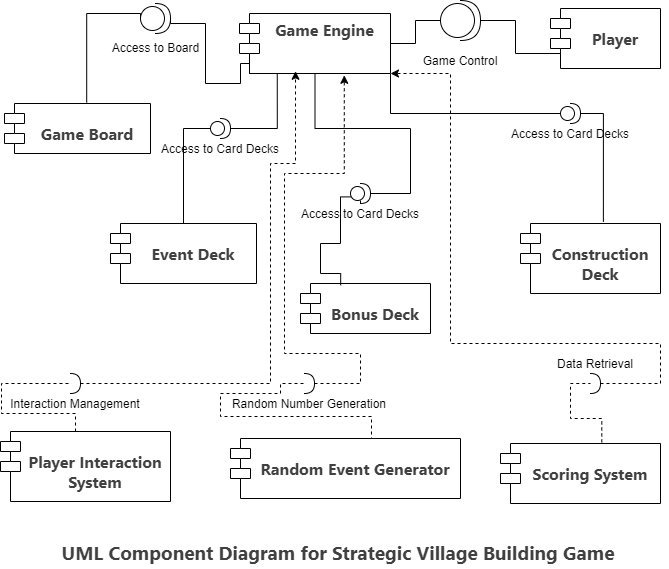

The diagram above was exported from draw.io. Its source (the exported page's mxGraphModel, read from the mxfile embedded in the PNG):
<mxGraphModel dx="1328" dy="825" grid="0" gridSize="10" guides="1" tooltips="1" connect="1" arrows="1" fold="1" page="1" pageScale="1" pageWidth="827" pageHeight="1169" background="#FFFFFF" math="0" shadow="0">
  <root>
    <mxCell id="0" />
    <mxCell id="1" parent="0" />
    <mxCell id="su6h4OuIOulLm9ljayuI-47" style="edgeStyle=orthogonalEdgeStyle;rounded=0;orthogonalLoop=1;jettySize=auto;html=1;exitX=1;exitY=1;exitDx=0;exitDy=0;entryX=0;entryY=0.5;entryDx=0;entryDy=0;entryPerimeter=0;endArrow=none;startFill=0;labelBackgroundColor=none;fontColor=default;" parent="1" source="su6h4OuIOulLm9ljayuI-1" target="su6h4OuIOulLm9ljayuI-44" edge="1">
      <mxGeometry relative="1" as="geometry">
        <mxPoint x="642" y="433" as="targetPoint" />
      </mxGeometry>
    </mxCell>
    <mxCell id="su6h4OuIOulLm9ljayuI-1" value="&lt;strong style=&quot;color: rgb(64, 64, 64); font-family: Inter, system-ui, -apple-system, BlinkMacSystemFont, &amp;quot;Segoe UI&amp;quot;, Roboto, &amp;quot;Noto Sans&amp;quot;, Ubuntu, Cantarell, &amp;quot;Helvetica Neue&amp;quot;, Oxygen, &amp;quot;Open Sans&amp;quot;, sans-serif; font-size: 16.002px; text-align: left;&quot;&gt;Game Engine&lt;/strong&gt;" style="shape=module;align=left;spacingLeft=20;align=center;verticalAlign=top;whiteSpace=wrap;html=1;labelBackgroundColor=none;" parent="1" vertex="1">
      <mxGeometry x="331" y="293" width="151" height="60" as="geometry" />
    </mxCell>
    <mxCell id="su6h4OuIOulLm9ljayuI-2" value="&#10;&lt;strong style=&quot;color: rgb(64, 64, 64); font-family: Inter, system-ui, -apple-system, BlinkMacSystemFont, &amp;quot;Segoe UI&amp;quot;, Roboto, &amp;quot;Noto Sans&amp;quot;, Ubuntu, Cantarell, &amp;quot;Helvetica Neue&amp;quot;, Oxygen, &amp;quot;Open Sans&amp;quot;, sans-serif; font-size: 16.002px; font-style: normal; font-variant-ligatures: normal; font-variant-caps: normal; letter-spacing: normal; orphans: 2; text-align: left; text-indent: 0px; text-transform: none; widows: 2; word-spacing: 0px; -webkit-text-stroke-width: 0px; white-space: normal; text-decoration-thickness: initial; text-decoration-style: initial; text-decoration-color: initial;&quot;&gt;Player&lt;/strong&gt;&#10;&#10;" style="shape=module;align=left;spacingLeft=20;align=center;verticalAlign=top;whiteSpace=wrap;html=1;labelBackgroundColor=none;" parent="1" vertex="1">
      <mxGeometry x="642" y="288" width="110" height="60" as="geometry" />
    </mxCell>
    <mxCell id="su6h4OuIOulLm9ljayuI-3" value="&#10;&lt;strong style=&quot;color: rgb(64, 64, 64); font-family: Inter, system-ui, -apple-system, BlinkMacSystemFont, &amp;quot;Segoe UI&amp;quot;, Roboto, &amp;quot;Noto Sans&amp;quot;, Ubuntu, Cantarell, &amp;quot;Helvetica Neue&amp;quot;, Oxygen, &amp;quot;Open Sans&amp;quot;, sans-serif; font-size: 16.002px; font-style: normal; font-variant-ligatures: normal; font-variant-caps: normal; letter-spacing: normal; orphans: 2; text-align: left; text-indent: 0px; text-transform: none; widows: 2; word-spacing: 0px; -webkit-text-stroke-width: 0px; white-space: normal; text-decoration-thickness: initial; text-decoration-style: initial; text-decoration-color: initial;&quot;&gt;Game Board&lt;/strong&gt;&#10;&#10;" style="shape=module;align=left;spacingLeft=20;align=center;verticalAlign=top;whiteSpace=wrap;html=1;labelBackgroundColor=none;" parent="1" vertex="1">
      <mxGeometry x="96" y="383" width="146" height="50" as="geometry" />
    </mxCell>
    <mxCell id="su6h4OuIOulLm9ljayuI-4" value="&#10;&lt;strong style=&quot;color: rgb(64, 64, 64); font-family: Inter, system-ui, -apple-system, BlinkMacSystemFont, &amp;quot;Segoe UI&amp;quot;, Roboto, &amp;quot;Noto Sans&amp;quot;, Ubuntu, Cantarell, &amp;quot;Helvetica Neue&amp;quot;, Oxygen, &amp;quot;Open Sans&amp;quot;, sans-serif; font-size: 16.002px; font-style: normal; font-variant-ligatures: normal; font-variant-caps: normal; letter-spacing: normal; orphans: 2; text-align: left; text-indent: 0px; text-transform: none; widows: 2; word-spacing: 0px; -webkit-text-stroke-width: 0px; white-space: normal; text-decoration-thickness: initial; text-decoration-style: initial; text-decoration-color: initial;&quot;&gt;Construction Deck&lt;/strong&gt;&#10;&#10;" style="shape=module;align=left;spacingLeft=20;align=center;verticalAlign=top;whiteSpace=wrap;html=1;labelBackgroundColor=none;" parent="1" vertex="1">
      <mxGeometry x="612" y="503" width="140" height="70" as="geometry" />
    </mxCell>
    <mxCell id="su6h4OuIOulLm9ljayuI-5" value="&#10;&lt;strong style=&quot;color: rgb(64, 64, 64); font-family: Inter, system-ui, -apple-system, BlinkMacSystemFont, &amp;quot;Segoe UI&amp;quot;, Roboto, &amp;quot;Noto Sans&amp;quot;, Ubuntu, Cantarell, &amp;quot;Helvetica Neue&amp;quot;, Oxygen, &amp;quot;Open Sans&amp;quot;, sans-serif; font-size: 16.002px; font-style: normal; font-variant-ligatures: normal; font-variant-caps: normal; letter-spacing: normal; orphans: 2; text-align: left; text-indent: 0px; text-transform: none; widows: 2; word-spacing: 0px; -webkit-text-stroke-width: 0px; white-space: normal; text-decoration-thickness: initial; text-decoration-style: initial; text-decoration-color: initial;&quot;&gt;Event Deck&lt;/strong&gt;&#10;&#10;" style="shape=module;align=left;spacingLeft=20;align=center;verticalAlign=top;whiteSpace=wrap;html=1;labelBackgroundColor=none;" parent="1" vertex="1">
      <mxGeometry x="202" y="503" width="146" height="60" as="geometry" />
    </mxCell>
    <mxCell id="su6h4OuIOulLm9ljayuI-6" value="&#10;&lt;strong style=&quot;color: rgb(64, 64, 64); font-family: Inter, system-ui, -apple-system, BlinkMacSystemFont, &amp;quot;Segoe UI&amp;quot;, Roboto, &amp;quot;Noto Sans&amp;quot;, Ubuntu, Cantarell, &amp;quot;Helvetica Neue&amp;quot;, Oxygen, &amp;quot;Open Sans&amp;quot;, sans-serif; font-size: 16.002px; font-style: normal; font-variant-ligatures: normal; font-variant-caps: normal; letter-spacing: normal; orphans: 2; text-align: left; text-indent: 0px; text-transform: none; widows: 2; word-spacing: 0px; -webkit-text-stroke-width: 0px; white-space: normal; text-decoration-thickness: initial; text-decoration-style: initial; text-decoration-color: initial;&quot;&gt;Scoring System&lt;/strong&gt;&#10;&#10;" style="shape=module;align=left;spacingLeft=20;align=center;verticalAlign=top;whiteSpace=wrap;html=1;labelBackgroundColor=none;" parent="1" vertex="1">
      <mxGeometry x="592" y="723" width="160" height="60" as="geometry" />
    </mxCell>
    <mxCell id="su6h4OuIOulLm9ljayuI-7" value="&#10;&lt;strong style=&quot;color: rgb(64, 64, 64); font-family: Inter, system-ui, -apple-system, BlinkMacSystemFont, &amp;quot;Segoe UI&amp;quot;, Roboto, &amp;quot;Noto Sans&amp;quot;, Ubuntu, Cantarell, &amp;quot;Helvetica Neue&amp;quot;, Oxygen, &amp;quot;Open Sans&amp;quot;, sans-serif; font-size: 16.002px; font-style: normal; font-variant-ligatures: normal; font-variant-caps: normal; letter-spacing: normal; orphans: 2; text-align: left; text-indent: 0px; text-transform: none; widows: 2; word-spacing: 0px; -webkit-text-stroke-width: 0px; white-space: normal; text-decoration-thickness: initial; text-decoration-style: initial; text-decoration-color: initial;&quot;&gt;Player Interaction System&lt;/strong&gt;&#10;&#10;" style="shape=module;align=left;spacingLeft=20;align=center;verticalAlign=top;whiteSpace=wrap;html=1;labelBackgroundColor=none;" parent="1" vertex="1">
      <mxGeometry x="92" y="711" width="170" height="70" as="geometry" />
    </mxCell>
    <mxCell id="su6h4OuIOulLm9ljayuI-9" value="&#10;&lt;h4 style=&quot;font-weight: var(--ds-font-weight-strong); font-size: 16.002px; line-height: var(--ds-md-line-height); margin: calc(var(--ds-md-zoom)*16px)0 calc(var(--ds-md-zoom)*12px)0; color: rgb(64, 64, 64); font-family: Inter, system-ui, -apple-system, BlinkMacSystemFont, &amp;quot;Segoe UI&amp;quot;, Roboto, &amp;quot;Noto Sans&amp;quot;, Ubuntu, Cantarell, &amp;quot;Helvetica Neue&amp;quot;, Oxygen, &amp;quot;Open Sans&amp;quot;, sans-serif; font-style: normal; font-variant-ligatures: normal; font-variant-caps: normal; letter-spacing: normal; orphans: 2; text-align: start; text-indent: 0px; text-transform: none; widows: 2; word-spacing: 0px; -webkit-text-stroke-width: 0px; white-space: normal; text-decoration-thickness: initial; text-decoration-style: initial; text-decoration-color: initial;&quot;&gt;&lt;strong&gt;Random Event Generator&lt;/strong&gt;&lt;/h4&gt;&#10;&#10;" style="shape=module;align=left;spacingLeft=20;align=center;verticalAlign=top;whiteSpace=wrap;html=1;labelBackgroundColor=none;" parent="1" vertex="1">
      <mxGeometry x="322" y="718" width="230" height="60" as="geometry" />
    </mxCell>
    <mxCell id="su6h4OuIOulLm9ljayuI-12" value="&#10;&lt;strong style=&quot;color: rgb(64, 64, 64); font-family: Inter, system-ui, -apple-system, BlinkMacSystemFont, &amp;quot;Segoe UI&amp;quot;, Roboto, &amp;quot;Noto Sans&amp;quot;, Ubuntu, Cantarell, &amp;quot;Helvetica Neue&amp;quot;, Oxygen, &amp;quot;Open Sans&amp;quot;, sans-serif; font-size: 16.002px; font-style: normal; font-variant-ligatures: normal; font-variant-caps: normal; letter-spacing: normal; orphans: 2; text-align: left; text-indent: 0px; text-transform: none; widows: 2; word-spacing: 0px; -webkit-text-stroke-width: 0px; white-space: normal; text-decoration-thickness: initial; text-decoration-style: initial; text-decoration-color: initial;&quot;&gt;Bonus Deck&lt;/strong&gt;&#10;&#10;" style="shape=module;align=left;spacingLeft=20;align=center;verticalAlign=top;whiteSpace=wrap;html=1;labelBackgroundColor=none;" parent="1" vertex="1">
      <mxGeometry x="392" y="563" width="130" height="50" as="geometry" />
    </mxCell>
    <mxCell id="su6h4OuIOulLm9ljayuI-13" value="Game Control" style="shape=providedRequiredInterface;verticalLabelPosition=bottom;sketch=0;labelBackgroundColor=none;" parent="1" vertex="1">
      <mxGeometry x="532" y="280" width="40" height="40" as="geometry" />
    </mxCell>
    <mxCell id="su6h4OuIOulLm9ljayuI-14" style="edgeStyle=orthogonalEdgeStyle;rounded=0;orthogonalLoop=1;jettySize=auto;html=1;entryX=0;entryY=0.5;entryDx=0;entryDy=0;entryPerimeter=0;endArrow=none;startFill=0;labelBackgroundColor=none;fontColor=default;" parent="1" source="su6h4OuIOulLm9ljayuI-1" target="su6h4OuIOulLm9ljayuI-13" edge="1">
      <mxGeometry relative="1" as="geometry" />
    </mxCell>
    <mxCell id="su6h4OuIOulLm9ljayuI-15" style="edgeStyle=orthogonalEdgeStyle;rounded=0;orthogonalLoop=1;jettySize=auto;html=1;entryX=0;entryY=0.75;entryDx=10;entryDy=0;entryPerimeter=0;endArrow=none;startFill=0;labelBackgroundColor=none;fontColor=default;" parent="1" source="su6h4OuIOulLm9ljayuI-13" target="su6h4OuIOulLm9ljayuI-2" edge="1">
      <mxGeometry relative="1" as="geometry" />
    </mxCell>
    <mxCell id="su6h4OuIOulLm9ljayuI-30" style="edgeStyle=orthogonalEdgeStyle;rounded=0;orthogonalLoop=1;jettySize=auto;html=1;exitX=0;exitY=0.5;exitDx=0;exitDy=0;exitPerimeter=0;entryX=0.5;entryY=0;entryDx=0;entryDy=0;endArrow=none;startFill=0;labelBackgroundColor=none;fontColor=default;" parent="1" source="su6h4OuIOulLm9ljayuI-38" target="su6h4OuIOulLm9ljayuI-5" edge="1">
      <mxGeometry relative="1" as="geometry">
        <mxPoint x="302" y="483" as="sourcePoint" />
      </mxGeometry>
    </mxCell>
    <mxCell id="su6h4OuIOulLm9ljayuI-22" style="edgeStyle=orthogonalEdgeStyle;rounded=0;orthogonalLoop=1;jettySize=auto;html=1;exitX=0;exitY=1;exitDx=10;exitDy=0;exitPerimeter=0;entryX=1;entryY=0.5;entryDx=0;entryDy=0;entryPerimeter=0;endArrow=none;startFill=0;labelBackgroundColor=none;fontColor=default;" parent="1" source="su6h4OuIOulLm9ljayuI-1" target="su6h4OuIOulLm9ljayuI-37" edge="1">
      <mxGeometry relative="1" as="geometry">
        <mxPoint x="252" y="333" as="targetPoint" />
        <Array as="points">
          <mxPoint x="341" y="343" />
          <mxPoint x="332" y="343" />
          <mxPoint x="332" y="363" />
          <mxPoint x="297" y="363" />
          <mxPoint x="297" y="303" />
          <mxPoint x="262" y="303" />
        </Array>
      </mxGeometry>
    </mxCell>
    <mxCell id="su6h4OuIOulLm9ljayuI-23" style="edgeStyle=orthogonalEdgeStyle;rounded=0;orthogonalLoop=1;jettySize=auto;html=1;exitX=0;exitY=0.5;exitDx=0;exitDy=0;exitPerimeter=0;entryX=0.563;entryY=-0.02;entryDx=0;entryDy=0;entryPerimeter=0;endArrow=none;startFill=0;labelBackgroundColor=none;fontColor=default;" parent="1" source="su6h4OuIOulLm9ljayuI-37" target="su6h4OuIOulLm9ljayuI-3" edge="1">
      <mxGeometry relative="1" as="geometry">
        <mxPoint x="242" y="333" as="sourcePoint" />
        <Array as="points">
          <mxPoint x="232" y="293" />
          <mxPoint x="178" y="293" />
        </Array>
      </mxGeometry>
    </mxCell>
    <mxCell id="su6h4OuIOulLm9ljayuI-36" style="edgeStyle=orthogonalEdgeStyle;rounded=0;orthogonalLoop=1;jettySize=auto;html=1;entryX=0.592;entryY=-0.024;entryDx=0;entryDy=0;endArrow=none;startFill=0;exitX=1;exitY=0.5;exitDx=0;exitDy=0;exitPerimeter=0;entryPerimeter=0;labelBackgroundColor=none;fontColor=default;" parent="1" source="su6h4OuIOulLm9ljayuI-44" target="su6h4OuIOulLm9ljayuI-4" edge="1">
      <mxGeometry relative="1" as="geometry">
        <mxPoint x="652" y="443" as="sourcePoint" />
        <mxPoint x="697" y="513" as="targetPoint" />
      </mxGeometry>
    </mxCell>
    <mxCell id="su6h4OuIOulLm9ljayuI-31" style="edgeStyle=orthogonalEdgeStyle;rounded=0;orthogonalLoop=1;jettySize=auto;html=1;exitX=0.5;exitY=1;exitDx=0;exitDy=0;entryX=1;entryY=0.5;entryDx=0;entryDy=0;entryPerimeter=0;dashed=1;endArrow=none;startFill=0;labelBackgroundColor=none;fontColor=default;" parent="1" source="su6h4OuIOulLm9ljayuI-42" edge="1">
      <mxGeometry relative="1" as="geometry">
        <mxPoint x="452" y="473" as="targetPoint" />
      </mxGeometry>
    </mxCell>
    <mxCell id="su6h4OuIOulLm9ljayuI-32" style="edgeStyle=orthogonalEdgeStyle;rounded=0;orthogonalLoop=1;jettySize=auto;html=1;exitX=0.37;exitY=0.67;exitDx=0;exitDy=0;exitPerimeter=0;entryX=0.309;entryY=0.036;entryDx=0;entryDy=0;entryPerimeter=0;endArrow=none;startFill=0;labelBackgroundColor=none;fontColor=default;" parent="1" source="su6h4OuIOulLm9ljayuI-42" target="su6h4OuIOulLm9ljayuI-12" edge="1">
      <mxGeometry relative="1" as="geometry">
        <mxPoint x="442" y="473" as="sourcePoint" />
        <Array as="points">
          <mxPoint x="432" y="476" />
          <mxPoint x="432" y="523" />
          <mxPoint x="412" y="523" />
          <mxPoint x="412" y="553" />
          <mxPoint x="432" y="553" />
        </Array>
      </mxGeometry>
    </mxCell>
    <mxCell id="su6h4OuIOulLm9ljayuI-37" value="Access to Board" style="shape=providedRequiredInterface;verticalLabelPosition=bottom;sketch=0;html=1;labelBackgroundColor=none;" parent="1" vertex="1">
      <mxGeometry x="232" y="283" width="30" height="30" as="geometry" />
    </mxCell>
    <mxCell id="su6h4OuIOulLm9ljayuI-40" value="" style="edgeStyle=orthogonalEdgeStyle;rounded=0;orthogonalLoop=1;jettySize=auto;html=1;exitX=0.25;exitY=1;exitDx=0;exitDy=0;entryX=1;entryY=0.5;entryDx=0;entryDy=0;entryPerimeter=0;endArrow=none;startFill=0;labelBackgroundColor=none;fontColor=default;" parent="1" source="su6h4OuIOulLm9ljayuI-1" target="su6h4OuIOulLm9ljayuI-38" edge="1">
      <mxGeometry relative="1" as="geometry">
        <mxPoint x="369" y="343" as="sourcePoint" />
        <mxPoint x="312" y="483" as="targetPoint" />
      </mxGeometry>
    </mxCell>
    <mxCell id="su6h4OuIOulLm9ljayuI-38" value="Access to Card Decks" style="shape=providedRequiredInterface;verticalLabelPosition=bottom;sketch=0;labelBackgroundColor=none;" parent="1" vertex="1">
      <mxGeometry x="302" y="398" width="20" height="20" as="geometry" />
    </mxCell>
    <mxCell id="su6h4OuIOulLm9ljayuI-43" value="" style="edgeStyle=orthogonalEdgeStyle;rounded=0;orthogonalLoop=1;jettySize=auto;html=1;exitX=0.5;exitY=1;exitDx=0;exitDy=0;entryX=1;entryY=0.5;entryDx=0;entryDy=0;entryPerimeter=0;endArrow=none;startFill=0;labelBackgroundColor=none;fontColor=default;" parent="1" source="su6h4OuIOulLm9ljayuI-1" target="su6h4OuIOulLm9ljayuI-42" edge="1">
      <mxGeometry relative="1" as="geometry">
        <mxPoint x="406" y="343" as="sourcePoint" />
        <mxPoint x="452" y="473" as="targetPoint" />
      </mxGeometry>
    </mxCell>
    <mxCell id="su6h4OuIOulLm9ljayuI-42" value="Access to Card Decks" style="shape=providedRequiredInterface;verticalLabelPosition=bottom;sketch=0;labelBackgroundColor=none;" parent="1" vertex="1">
      <mxGeometry x="442" y="463" width="20" height="20" as="geometry" />
    </mxCell>
    <mxCell id="su6h4OuIOulLm9ljayuI-44" value="Access to Card Decks" style="shape=providedRequiredInterface;verticalLabelPosition=bottom;sketch=0;labelBackgroundColor=none;" parent="1" vertex="1">
      <mxGeometry x="652" y="383" width="20" height="20" as="geometry" />
    </mxCell>
    <mxCell id="su6h4OuIOulLm9ljayuI-48" value="Interaction Management" style="shape=requiredInterface;verticalLabelPosition=bottom;sketch=0;labelBackgroundColor=none;" parent="1" vertex="1">
      <mxGeometry x="162" y="653" width="10" height="20" as="geometry" />
    </mxCell>
    <mxCell id="su6h4OuIOulLm9ljayuI-49" value="Random Number Generation" style="shape=requiredInterface;verticalLabelPosition=bottom;sketch=0;rotation=0;labelBackgroundColor=none;" parent="1" vertex="1">
      <mxGeometry x="396" y="653" width="10" height="20" as="geometry" />
    </mxCell>
    <mxCell id="su6h4OuIOulLm9ljayuI-50" value="Data Retrieval" style="shape=requiredInterface;verticalLabelPosition=top;sketch=0;rotation=0;labelPosition=center;align=center;verticalAlign=bottom;textDirection=rtl;horizontal=1;labelBackgroundColor=none;" parent="1" vertex="1">
      <mxGeometry x="682" y="653" width="10" height="20" as="geometry" />
    </mxCell>
    <mxCell id="su6h4OuIOulLm9ljayuI-51" style="edgeStyle=orthogonalEdgeStyle;rounded=0;orthogonalLoop=1;jettySize=auto;html=1;entryX=0;entryY=0.5;entryDx=0;entryDy=0;entryPerimeter=0;dashed=1;endArrow=none;startFill=0;labelBackgroundColor=none;fontColor=default;" parent="1" source="su6h4OuIOulLm9ljayuI-7" target="su6h4OuIOulLm9ljayuI-48" edge="1">
      <mxGeometry relative="1" as="geometry">
        <Array as="points">
          <mxPoint x="167" y="693" />
          <mxPoint x="93" y="693" />
          <mxPoint x="93" y="663" />
        </Array>
      </mxGeometry>
    </mxCell>
    <mxCell id="su6h4OuIOulLm9ljayuI-52" style="edgeStyle=orthogonalEdgeStyle;rounded=0;orthogonalLoop=1;jettySize=auto;html=1;exitX=1;exitY=0.5;exitDx=0;exitDy=0;exitPerimeter=0;entryX=0.371;entryY=0.963;entryDx=0;entryDy=0;entryPerimeter=0;dashed=1;labelBackgroundColor=none;fontColor=default;" parent="1" source="su6h4OuIOulLm9ljayuI-48" target="su6h4OuIOulLm9ljayuI-1" edge="1">
      <mxGeometry relative="1" as="geometry">
        <Array as="points">
          <mxPoint x="362" y="663" />
          <mxPoint x="362" y="443" />
          <mxPoint x="387" y="443" />
        </Array>
      </mxGeometry>
    </mxCell>
    <mxCell id="su6h4OuIOulLm9ljayuI-53" style="edgeStyle=orthogonalEdgeStyle;rounded=0;orthogonalLoop=1;jettySize=auto;html=1;exitX=0.633;exitY=-0.018;exitDx=0;exitDy=0;entryX=0;entryY=0.5;entryDx=0;entryDy=0;entryPerimeter=0;startArrow=none;startFill=0;dashed=1;endArrow=none;exitPerimeter=0;labelBackgroundColor=none;fontColor=default;" parent="1" source="su6h4OuIOulLm9ljayuI-6" target="su6h4OuIOulLm9ljayuI-50" edge="1">
      <mxGeometry relative="1" as="geometry">
        <mxPoint x="727" y="713" as="sourcePoint" />
      </mxGeometry>
    </mxCell>
    <mxCell id="su6h4OuIOulLm9ljayuI-55" style="edgeStyle=orthogonalEdgeStyle;rounded=0;orthogonalLoop=1;jettySize=auto;html=1;exitX=1;exitY=0.5;exitDx=0;exitDy=0;exitPerimeter=0;entryX=1;entryY=1;entryDx=0;entryDy=0;dashed=1;labelBackgroundColor=none;fontColor=default;" parent="1" source="su6h4OuIOulLm9ljayuI-50" target="su6h4OuIOulLm9ljayuI-1" edge="1">
      <mxGeometry relative="1" as="geometry">
        <Array as="points">
          <mxPoint x="752" y="663" />
          <mxPoint x="752" y="623" />
          <mxPoint x="542" y="623" />
          <mxPoint x="542" y="353" />
        </Array>
      </mxGeometry>
    </mxCell>
    <mxCell id="su6h4OuIOulLm9ljayuI-56" value="" style="edgeStyle=orthogonalEdgeStyle;rounded=0;orthogonalLoop=1;jettySize=auto;exitX=0.5;exitY=0;exitDx=0;exitDy=0;entryX=0;entryY=0.5;entryDx=0;entryDy=0;entryPerimeter=0;dashed=1;endArrow=none;endFill=1;startFill=0;labelBackgroundColor=none;fontColor=default;" parent="1" source="su6h4OuIOulLm9ljayuI-9" target="su6h4OuIOulLm9ljayuI-49" edge="1">
      <mxGeometry relative="1" as="geometry">
        <Array as="points">
          <mxPoint x="463" y="696" />
          <mxPoint x="312" y="696" />
          <mxPoint x="312" y="673" />
          <mxPoint x="372" y="673" />
          <mxPoint x="372" y="663" />
        </Array>
      </mxGeometry>
    </mxCell>
    <mxCell id="su6h4OuIOulLm9ljayuI-57" value="" style="edgeStyle=orthogonalEdgeStyle;rounded=0;orthogonalLoop=1;jettySize=auto;exitX=1;exitY=0.5;exitDx=0;exitDy=0;exitPerimeter=0;entryX=0.694;entryY=1.03;entryDx=0;entryDy=0;entryPerimeter=0;dashed=1;labelBackgroundColor=none;fontColor=default;" parent="1" source="su6h4OuIOulLm9ljayuI-49" target="su6h4OuIOulLm9ljayuI-1" edge="1">
      <mxGeometry relative="1" as="geometry">
        <Array as="points">
          <mxPoint x="452" y="663" />
          <mxPoint x="452" y="633" />
          <mxPoint x="376" y="633" />
          <mxPoint x="376" y="453" />
          <mxPoint x="436" y="453" />
        </Array>
      </mxGeometry>
    </mxCell>
    <mxCell id="su6h4OuIOulLm9ljayuI-61" value="&lt;strong style=&quot;color: rgb(64, 64, 64); font-family: Inter, system-ui, -apple-system, BlinkMacSystemFont, &amp;quot;Segoe UI&amp;quot;, Roboto, &amp;quot;Noto Sans&amp;quot;, Ubuntu, Cantarell, &amp;quot;Helvetica Neue&amp;quot;, Oxygen, &amp;quot;Open Sans&amp;quot;, sans-serif; text-align: left;&quot;&gt;UML Component Diagram for Strategic Village Building Game&lt;/strong&gt;" style="text;html=1;align=center;verticalAlign=middle;whiteSpace=wrap;rounded=0;fontSize=19;labelBackgroundColor=none;" parent="1" vertex="1">
      <mxGeometry x="132" y="818" width="596" height="30" as="geometry" />
    </mxCell>
  </root>
</mxGraphModel>